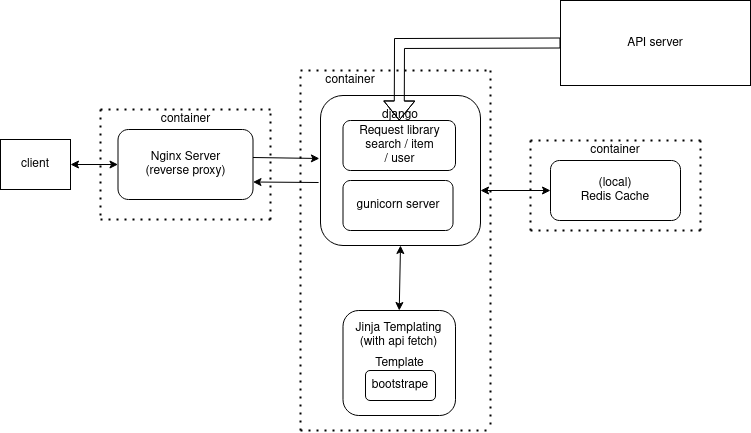

The diagram above was exported from draw.io. Its source (the exported page's mxGraphModel, read from the mxfile embedded in the PNG):
<mxGraphModel dx="826" dy="483" grid="1" gridSize="10" guides="1" tooltips="1" connect="1" arrows="1" fold="1" page="1" pageScale="1" pageWidth="850" pageHeight="1100" math="0" shadow="0">
  <root>
    <mxCell id="0" />
    <mxCell id="1" parent="0" />
    <mxCell id="RGgL-U9uegFX3aq1C-l8-1" value="&lt;div style=&quot;line-height: 910%;&quot;&gt;django&lt;br&gt;&lt;/div&gt;&lt;div style=&quot;line-height: 910%;&quot;&gt;&lt;br&gt;&lt;/div&gt;" style="rounded=1;whiteSpace=wrap;html=1;direction=east;" parent="1" vertex="1">
      <mxGeometry x="340" y="135" width="160" height="150" as="geometry" />
    </mxCell>
    <mxCell id="RGgL-U9uegFX3aq1C-l8-3" value="&lt;div&gt;Nginx Server &lt;br&gt;&lt;/div&gt;&lt;div&gt;(reverse proxy)&lt;/div&gt;" style="rounded=1;whiteSpace=wrap;html=1;" parent="1" vertex="1">
      <mxGeometry x="137.5" y="169" width="135" height="70" as="geometry" />
    </mxCell>
    <mxCell id="RGgL-U9uegFX3aq1C-l8-4" value="&lt;div&gt;(local)&lt;/div&gt;&lt;div&gt;Redis Cache&lt;/div&gt;" style="rounded=1;whiteSpace=wrap;html=1;" parent="1" vertex="1">
      <mxGeometry x="570" y="200" width="130" height="60" as="geometry" />
    </mxCell>
    <mxCell id="RGgL-U9uegFX3aq1C-l8-9" value="" style="endArrow=classic;startArrow=classic;html=1;rounded=0;entryX=0;entryY=0.5;entryDx=0;entryDy=0;" parent="1" target="RGgL-U9uegFX3aq1C-l8-4" edge="1">
      <mxGeometry width="50" height="50" relative="1" as="geometry">
        <mxPoint x="500" y="230" as="sourcePoint" />
        <mxPoint x="450" y="230" as="targetPoint" />
      </mxGeometry>
    </mxCell>
    <mxCell id="RGgL-U9uegFX3aq1C-l8-10" value="" style="shape=flexArrow;endArrow=classic;html=1;rounded=0;entryX=0.5;entryY=0;entryDx=0;entryDy=0;exitX=0;exitY=0.5;exitDx=0;exitDy=0;" parent="1" source="1puWmo2kY7HEWI2vR8tQ-1" target="RGgL-U9uegFX3aq1C-l8-18" edge="1">
      <mxGeometry width="50" height="50" relative="1" as="geometry">
        <mxPoint x="620" y="82.5" as="sourcePoint" />
        <mxPoint x="450" y="230" as="targetPoint" />
        <Array as="points">
          <mxPoint x="419" y="83" />
        </Array>
      </mxGeometry>
    </mxCell>
    <mxCell id="RGgL-U9uegFX3aq1C-l8-12" value="" style="endArrow=classic;html=1;rounded=0;exitX=1;exitY=0.4;exitDx=0;exitDy=0;exitPerimeter=0;entryX=-0.007;entryY=0.42;entryDx=0;entryDy=0;entryPerimeter=0;" parent="1" source="RGgL-U9uegFX3aq1C-l8-3" target="RGgL-U9uegFX3aq1C-l8-1" edge="1">
      <mxGeometry width="50" height="50" relative="1" as="geometry">
        <mxPoint x="400" y="280" as="sourcePoint" />
        <mxPoint x="450" y="230" as="targetPoint" />
      </mxGeometry>
    </mxCell>
    <mxCell id="RGgL-U9uegFX3aq1C-l8-14" value="client " style="rounded=0;whiteSpace=wrap;html=1;" parent="1" vertex="1">
      <mxGeometry x="20" y="179" width="70" height="50" as="geometry" />
    </mxCell>
    <mxCell id="RGgL-U9uegFX3aq1C-l8-15" value="" style="endArrow=classic;startArrow=classic;html=1;rounded=0;exitX=1;exitY=0.5;exitDx=0;exitDy=0;entryX=0;entryY=0.5;entryDx=0;entryDy=0;" parent="1" source="RGgL-U9uegFX3aq1C-l8-14" target="RGgL-U9uegFX3aq1C-l8-3" edge="1">
      <mxGeometry width="50" height="50" relative="1" as="geometry">
        <mxPoint x="330" y="229" as="sourcePoint" />
        <mxPoint x="90" y="187" as="targetPoint" />
      </mxGeometry>
    </mxCell>
    <mxCell id="RGgL-U9uegFX3aq1C-l8-16" value="" style="endArrow=classic;html=1;rounded=0;entryX=1;entryY=0.75;entryDx=0;entryDy=0;exitX=-0.012;exitY=0.58;exitDx=0;exitDy=0;exitPerimeter=0;" parent="1" source="RGgL-U9uegFX3aq1C-l8-1" target="RGgL-U9uegFX3aq1C-l8-3" edge="1">
      <mxGeometry width="50" height="50" relative="1" as="geometry">
        <mxPoint x="330" y="222" as="sourcePoint" />
        <mxPoint x="270" y="200" as="targetPoint" />
      </mxGeometry>
    </mxCell>
    <mxCell id="RGgL-U9uegFX3aq1C-l8-17" value="gunicorn server" style="rounded=1;whiteSpace=wrap;html=1;" parent="1" vertex="1">
      <mxGeometry x="362.5" y="220" width="110" height="50" as="geometry" />
    </mxCell>
    <mxCell id="RGgL-U9uegFX3aq1C-l8-18" value="&lt;div&gt;Request library&lt;/div&gt;&lt;div&gt;search / item&lt;/div&gt;&lt;div&gt;/ user&lt;br&gt;&lt;/div&gt;" style="rounded=1;whiteSpace=wrap;html=1;" parent="1" vertex="1">
      <mxGeometry x="362.5" y="160" width="112.5" height="50" as="geometry" />
    </mxCell>
    <mxCell id="RGgL-U9uegFX3aq1C-l8-21" value="&lt;p style=&quot;line-height: 130%;&quot;&gt;Template&lt;/p&gt;" style="rounded=1;whiteSpace=wrap;html=1;" parent="1" vertex="1">
      <mxGeometry x="362.5" y="350" width="112.5" height="105" as="geometry" />
    </mxCell>
    <mxCell id="RGgL-U9uegFX3aq1C-l8-23" value="bootstrape" style="rounded=1;whiteSpace=wrap;html=1;" parent="1" vertex="1">
      <mxGeometry x="385" y="410" width="70" height="30" as="geometry" />
    </mxCell>
    <mxCell id="RGgL-U9uegFX3aq1C-l8-25" value="" style="endArrow=classic;startArrow=classic;html=1;rounded=0;exitX=0.5;exitY=0;exitDx=0;exitDy=0;entryX=0.5;entryY=1;entryDx=0;entryDy=0;" parent="1" source="RGgL-U9uegFX3aq1C-l8-21" target="RGgL-U9uegFX3aq1C-l8-1" edge="1">
      <mxGeometry width="50" height="50" relative="1" as="geometry">
        <mxPoint x="370" y="260" as="sourcePoint" />
        <mxPoint x="420" y="210" as="targetPoint" />
      </mxGeometry>
    </mxCell>
    <mxCell id="RGgL-U9uegFX3aq1C-l8-26" value="&lt;div&gt;Jinja Templating&lt;/div&gt;&lt;div&gt;(with api fetch)&lt;br&gt;&lt;/div&gt;" style="text;html=1;strokeColor=none;fillColor=none;align=center;verticalAlign=middle;whiteSpace=wrap;rounded=0;" parent="1" vertex="1">
      <mxGeometry x="366.25" y="350" width="105" height="50" as="geometry" />
    </mxCell>
    <mxCell id="RGgL-U9uegFX3aq1C-l8-29" value="" style="endArrow=none;dashed=1;html=1;dashPattern=1 3;strokeWidth=2;rounded=0;" parent="1" edge="1">
      <mxGeometry width="50" height="50" relative="1" as="geometry">
        <mxPoint x="290" y="259" as="sourcePoint" />
        <mxPoint x="290" y="149" as="targetPoint" />
      </mxGeometry>
    </mxCell>
    <mxCell id="RGgL-U9uegFX3aq1C-l8-30" value="" style="endArrow=none;dashed=1;html=1;dashPattern=1 3;strokeWidth=2;rounded=0;" parent="1" edge="1">
      <mxGeometry width="50" height="50" relative="1" as="geometry">
        <mxPoint x="120" y="149" as="sourcePoint" />
        <mxPoint x="290" y="149" as="targetPoint" />
      </mxGeometry>
    </mxCell>
    <mxCell id="RGgL-U9uegFX3aq1C-l8-31" value="" style="endArrow=none;dashed=1;html=1;dashPattern=1 3;strokeWidth=2;rounded=0;" parent="1" edge="1">
      <mxGeometry width="50" height="50" relative="1" as="geometry">
        <mxPoint x="120" y="149" as="sourcePoint" />
        <mxPoint x="120" y="259" as="targetPoint" />
      </mxGeometry>
    </mxCell>
    <mxCell id="RGgL-U9uegFX3aq1C-l8-32" value="" style="endArrow=none;dashed=1;html=1;dashPattern=1 3;strokeWidth=2;rounded=0;" parent="1" edge="1">
      <mxGeometry width="50" height="50" relative="1" as="geometry">
        <mxPoint x="120" y="259" as="sourcePoint" />
        <mxPoint x="290" y="259" as="targetPoint" />
      </mxGeometry>
    </mxCell>
    <mxCell id="RGgL-U9uegFX3aq1C-l8-33" value="container" style="text;html=1;align=center;verticalAlign=middle;resizable=0;points=[];autosize=1;strokeColor=none;fillColor=none;" parent="1" vertex="1">
      <mxGeometry x="170" y="144" width="70" height="30" as="geometry" />
    </mxCell>
    <mxCell id="RGgL-U9uegFX3aq1C-l8-34" value="" style="endArrow=none;dashed=1;html=1;dashPattern=1 3;strokeWidth=2;rounded=0;" parent="1" edge="1">
      <mxGeometry width="50" height="50" relative="1" as="geometry">
        <mxPoint x="320" y="470" as="sourcePoint" />
        <mxPoint x="320" y="110" as="targetPoint" />
      </mxGeometry>
    </mxCell>
    <mxCell id="RGgL-U9uegFX3aq1C-l8-36" value="" style="endArrow=none;dashed=1;html=1;dashPattern=1 3;strokeWidth=2;rounded=0;" parent="1" edge="1">
      <mxGeometry width="50" height="50" relative="1" as="geometry">
        <mxPoint x="510" y="110" as="sourcePoint" />
        <mxPoint x="510" y="470" as="targetPoint" />
      </mxGeometry>
    </mxCell>
    <mxCell id="RGgL-U9uegFX3aq1C-l8-37" value="" style="endArrow=none;dashed=1;html=1;dashPattern=1 3;strokeWidth=2;rounded=0;" parent="1" edge="1">
      <mxGeometry width="50" height="50" relative="1" as="geometry">
        <mxPoint x="320" y="110" as="sourcePoint" />
        <mxPoint x="510" y="110" as="targetPoint" />
      </mxGeometry>
    </mxCell>
    <mxCell id="RGgL-U9uegFX3aq1C-l8-38" value="" style="endArrow=none;dashed=1;html=1;dashPattern=1 3;strokeWidth=2;rounded=0;" parent="1" edge="1">
      <mxGeometry width="50" height="50" relative="1" as="geometry">
        <mxPoint x="320" y="470" as="sourcePoint" />
        <mxPoint x="510" y="470" as="targetPoint" />
      </mxGeometry>
    </mxCell>
    <mxCell id="RGgL-U9uegFX3aq1C-l8-39" value="" style="endArrow=none;dashed=1;html=1;dashPattern=1 3;strokeWidth=2;rounded=0;" parent="1" edge="1">
      <mxGeometry width="50" height="50" relative="1" as="geometry">
        <mxPoint x="550" y="270" as="sourcePoint" />
        <mxPoint x="550" y="180" as="targetPoint" />
      </mxGeometry>
    </mxCell>
    <mxCell id="RGgL-U9uegFX3aq1C-l8-40" value="" style="endArrow=none;dashed=1;html=1;dashPattern=1 3;strokeWidth=2;rounded=0;" parent="1" edge="1">
      <mxGeometry width="50" height="50" relative="1" as="geometry">
        <mxPoint x="550" y="180" as="sourcePoint" />
        <mxPoint x="720" y="180" as="targetPoint" />
      </mxGeometry>
    </mxCell>
    <mxCell id="RGgL-U9uegFX3aq1C-l8-41" value="" style="endArrow=none;dashed=1;html=1;dashPattern=1 3;strokeWidth=2;rounded=0;" parent="1" edge="1">
      <mxGeometry width="50" height="50" relative="1" as="geometry">
        <mxPoint x="720" y="270" as="sourcePoint" />
        <mxPoint x="720" y="180" as="targetPoint" />
      </mxGeometry>
    </mxCell>
    <mxCell id="RGgL-U9uegFX3aq1C-l8-42" value="" style="endArrow=none;dashed=1;html=1;dashPattern=1 3;strokeWidth=2;rounded=0;" parent="1" edge="1">
      <mxGeometry width="50" height="50" relative="1" as="geometry">
        <mxPoint x="550" y="270" as="sourcePoint" />
        <mxPoint x="720" y="270" as="targetPoint" />
      </mxGeometry>
    </mxCell>
    <mxCell id="1puWmo2kY7HEWI2vR8tQ-1" value="API server" style="rounded=0;whiteSpace=wrap;html=1;" parent="1" vertex="1">
      <mxGeometry x="580" y="40" width="190" height="85" as="geometry" />
    </mxCell>
    <mxCell id="1puWmo2kY7HEWI2vR8tQ-3" value="&lt;div&gt;container&lt;/div&gt;" style="text;html=1;strokeColor=none;fillColor=none;align=center;verticalAlign=middle;whiteSpace=wrap;rounded=0;" parent="1" vertex="1">
      <mxGeometry x="580" y="180" width="110" height="20" as="geometry" />
    </mxCell>
    <mxCell id="1puWmo2kY7HEWI2vR8tQ-4" value="&lt;div&gt;container&lt;/div&gt;" style="text;html=1;strokeColor=none;fillColor=none;align=center;verticalAlign=middle;whiteSpace=wrap;rounded=0;" parent="1" vertex="1">
      <mxGeometry x="315" y="110" width="110" height="20" as="geometry" />
    </mxCell>
    <mxCell id="QM8koVcnPdEOzCKDDQEJ-1" style="edgeStyle=orthogonalEdgeStyle;rounded=0;orthogonalLoop=1;jettySize=auto;html=1;exitX=0.5;exitY=1;exitDx=0;exitDy=0;" parent="1" source="RGgL-U9uegFX3aq1C-l8-26" target="RGgL-U9uegFX3aq1C-l8-26" edge="1">
      <mxGeometry relative="1" as="geometry" />
    </mxCell>
  </root>
</mxGraphModel>